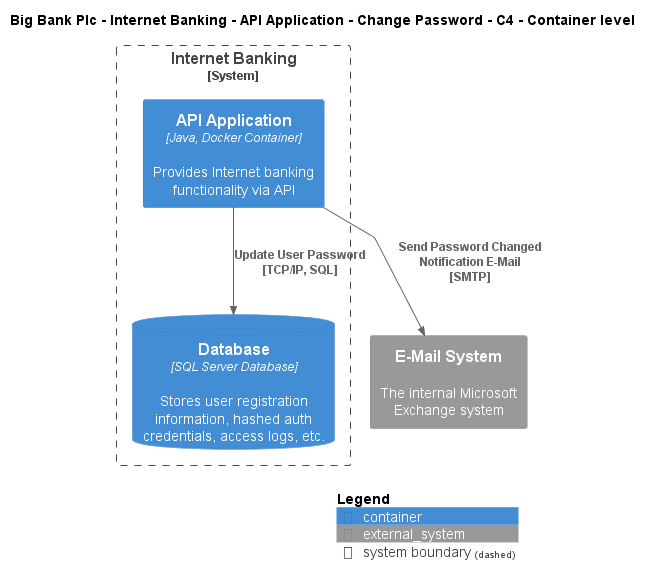

The diagram above was rendered by PlantUML. Its source (embedded in the PNG):
@startuml
!include ..\..\..\..\..\..\..\.c4s\C4_Container.puml

AddElementTag("c4interflow:lifecycle:new", $bgColor=green, $fontColor=#ffffff, $borderColor=green, $shadowing="False")
AddElementTag("c4interflow:lifecycle:changed", $bgColor=orange, $fontColor=#ffffff, $borderColor=orange, $shadowing="False")
AddElementTag("c4interflow:lifecycle:removed", $bgColor=red, $fontColor=#ffffff, $borderColor=red, $shadowing="False")

AddRelTag("c4interflow:lifecycle:new", $textColor=green, $lineColor=green)
AddRelTag("c4interflow:lifecycle:changed", $textColor=orange, $lineColor=orange)
AddRelTag("c4interflow:lifecycle:removed", $textColor=red, $lineColor=red)

SHOW_PERSON_PORTRAIT()
LAYOUT_TOP_DOWN()

skinparam linetype polyline

title Big Bank Plc - Internet Banking - API Application - Change Password - C4 - Container level


System_Boundary(BigBankPlc.SoftwareSystems.InternetBanking, "Internet Banking") {
    Container(BigBankPlc.SoftwareSystems.InternetBanking.Containers.APIApplication, "API Application", "Java, Docker Container", "Provides Internet banking functionality via API")
    ContainerDb(BigBankPlc.SoftwareSystems.InternetBanking.Containers.Database, "Database", "SQL Server Database", "Stores user registration information, hashed auth credentials, access logs, etc.")
}
System_Ext(BigBankPlc.SoftwareSystems.EMailSystem, "E-Mail System", "The internal Microsoft Exchange system")

Rel(BigBankPlc.SoftwareSystems.InternetBanking.Containers.APIApplication, BigBankPlc.SoftwareSystems.InternetBanking.Containers.Database, "Update User Password\n[TCP/IP, SQL]", $tags='protocol:tcp/ip, sql')
Rel(BigBankPlc.SoftwareSystems.InternetBanking.Containers.APIApplication, BigBankPlc.SoftwareSystems.EMailSystem, "Send Password Changed Notification E-Mail\n[SMTP]", $tags='protocol:smtp')


SHOW_LEGEND()
@enduml